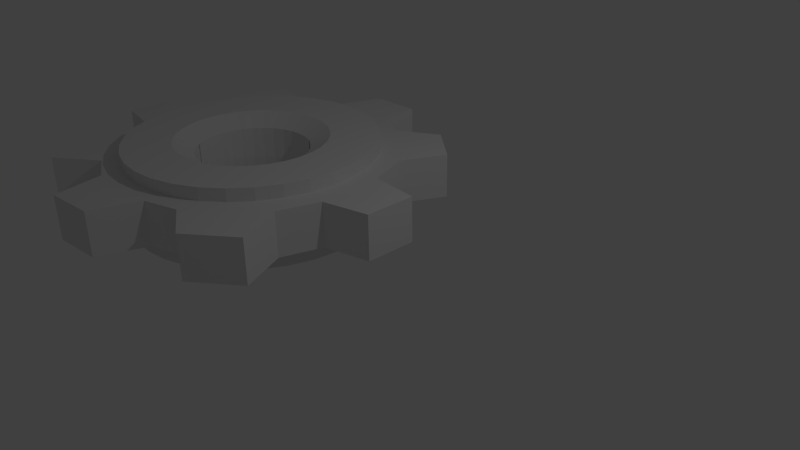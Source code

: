 # Source: Parts_Cogs01.blend  (saved by Blender 2.68.0; exported with 4.5.12 LTS)
import bpy
from mathutils import Matrix  # noqa: F401  (used for matrix-valued properties, if any)

bpy.ops.wm.read_factory_settings(use_empty=True)
scene = bpy.context.scene
scene.name = 'Scene'

# ---- collections
col_collection_1 = bpy.data.collections.new('Collection 1'); scene.collection.children.link(col_collection_1)

# ---- materials (node trees are filled in below, after node groups)
mat_material = bpy.data.materials.new('Material')
mat_material.alpha_threshold = 0.0
mat_material.use_transparent_shadow = False
mat_material.roughness = 0.5
mat_material.line_color = (0.0, 0.0, 0.0, 1.0)

# ---- material node trees

# ---- world
world_world = bpy.data.worlds.new('World'); scene.world = world_world
world_world.color = (0.05088, 0.05088, 0.05088)
world_world.use_sun_shadow = False
world_world.sun_shadow_jitter_overblur = 0.0
world_world.cycles.sampling_method = 'MANUAL'
world_world.cycles.sample_map_resolution = 256

# ---- cameras
cam_camera = bpy.data.cameras.new('Camera')
cam_camera.clip_end = 100.0
cam_camera.lens = 35.0
cam_camera.sensor_width = 32.0
cam_camera.sensor_height = 18.0
cam_camera.ortho_scale = 7.314
cam_camera.dof.focus_distance = 0.0
cam_camera.dof.aperture_fstop = 128.0

# ---- lights
light_lamp = bpy.data.lights.new('Lamp', 'POINT')
light_lamp.transmission_factor = 0.0
light_lamp.cutoff_distance = 30.0
light_lamp.energy = 100.0
light_lamp.shadow_buffer_clip_start = 1.001
light_lamp.shadow_soft_size = 0.1
light_lamp.shadow_maximum_resolution = 0.006
light_lamp.use_absolute_resolution = True
light_lamp.cycles.use_multiple_importance_sampling = False

# ---- meshes
me_circle = bpy.data.meshes.new('Circle')
me_circle.from_pydata([(0.02809, 0.7921, 0.0), (-0.1264, 0.7769, 0.0), (-0.275, 0.7318, 0.0), (-0.412, 0.6586, 0.0), (-0.532, 0.5601, 0.0), (-0.6305, 0.4401, 0.0), (-0.7037, 0.3031, 0.0), (-0.7488, 0.1545, 0.0), (-0.764, 1.19e-07, 0.0), (-0.7488, -0.1545, 0.0), (-0.7037, -0.3031, 0.0), (-0.6305, -0.4401, 0.0), (-0.532, -0.5601, 0.0), (-0.412, -0.6586, 0.0), (-0.275, -0.7318, 0.0), (-0.1264, -0.7769, 0.0), (0.02809, -0.7921, 0.0), (0.1826, -0.7769, 0.0), (0.3312, -0.7318, 0.0), (0.4682, -0.6586, 0.0), (0.5882, -0.5601, 0.0), (0.6867, -0.4401, 0.0), (0.7599, -0.3031, 0.0), (0.805, -0.1545, 0.0), (0.8202, 8.241e-07, 0.0), (0.805, 0.1545, 0.0), (0.7599, 0.3031, 0.0), (0.6867, 0.4401, 0.0), (0.5882, 0.5601, 0.0), (0.4682, 0.6586, 0.0), (0.3312, 0.7318, 0.0), (0.1826, 0.7769, 0.0), (0.02809, 1.753, 0.0), (-0.314, 1.72, 0.0), (-0.6429, 1.62, 0.0), (-0.946, 1.458, 0.0), (-1.212, 1.24, 0.0), (-1.43, 0.9741, 0.0), (-1.592, 0.671, 0.0), (-1.692, 0.3421, 0.0), (-1.725, -1.169e-07, 0.0), (-1.692, -0.3421, 0.0), (-1.592, -0.671, 0.0), (-1.43, -0.9741, 0.0), (-1.212, -1.24, 0.0), (-0.946, -1.458, 0.0), (-0.6429, -1.62, 0.0), (-0.314, -1.72, 0.0), (0.02809, -1.753, 0.0), (0.3702, -1.72, 0.0), (0.6991, -1.62, 0.0), (1.002, -1.458, 0.0), (1.268, -1.24, 0.0), (1.486, -0.9741, 0.0), (1.648, -0.671, 0.0), (1.748, -0.3421, 0.0), (1.781, 1.444e-06, 0.0), (1.748, 0.3421, 0.0), (1.648, 0.671, 0.0), (1.486, 0.9741, 0.0), (1.268, 1.24, 0.0), (1.002, 1.458, 0.0), (0.6991, 1.62, 0.0), (0.3702, 1.72, 0.0), (1.997, 0.5137, 0.0), (1.89, 0.8114, 0.0), (1.767, 1.115, 0.0), (-0.275, 0.7318, -0.0983), (-0.1264, 0.7769, -0.0983), (0.02809, 0.7921, -0.0983), (-0.412, 0.6586, -0.0983), (-0.532, 0.5601, -0.0983), (-0.6305, 0.4401, -0.0983), (2.707, 0.4487, 0.0), (2.713, -0.2665, 0.0), (2.062, -0.4182, 0.0), (1.881, -0.9852, 0.0), (2.179, -1.63, 0.0), (1.568, -2.111, 0.0), (1.022, -1.779, 0.0), (0.5348, -1.929, 0.0), (0.3008, -2.585, 0.0), (-0.4107, -2.641, 0.0), (-0.5699, -1.939, 0.0), (-1.038, -1.705, 0.0), (-1.628, -2.135, 0.0), (-2.124, -1.648, 0.0), (-1.712, -0.9556, 0.0), (-1.871, -0.553, 0.0), (-2.63, -0.422, 0.0), (-2.658, 0.1866, 0.0), (-1.965, 0.327, 0.0), (-1.74, 0.8232, 0.0), (-2.218, 1.45, 0.0), (-1.806, 1.947, 0.0), (-1.122, 1.694, 0.0), (-0.6448, 1.89, 0.0), (-0.3452, 2.677, 0.0), (0.3944, 2.686, 0.0), (0.488, 2.05, 0.0), (0.9, 1.872, 0.0), (1.48, 2.199, 0.0), (2.07, 1.722, 0.0), (0.2369, -1.05, -0.3195), (0.02809, -1.07, -0.3195), (-0.1807, -1.05, -0.3195), (-0.3815, -0.9888, -0.3195), (-0.5665, -0.8899, -0.3195), (-0.7287, -0.7568, -0.3195), (-0.8618, -0.5946, -0.3195), (-0.9607, -0.4096, -0.3195), (-1.022, -0.2088, -0.3195), (-1.042, 5.488e-08, -0.3195), (-1.022, 0.2088, -0.3195), (-0.6305, -0.4401, 0.6172), (-0.532, -0.5601, 0.6172), (-0.412, -0.6586, 0.6172), (-0.275, -0.7318, 0.6172), (-0.1264, -0.7769, 0.6172), (0.02809, -0.7921, 0.6172), (0.1826, -0.7769, 0.6172), (0.3312, -0.7318, 0.6172), (0.4682, -0.6586, 0.6172), (0.5882, -0.5601, 0.6172), (0.6867, -0.4401, 0.6172), (0.7599, -0.3031, 0.6172), (0.805, -0.1545, 0.6172), (0.8202, 8.241e-07, 0.6172), (0.805, 0.1545, 0.6172), (0.7599, 0.3031, 0.6172), (0.6867, 0.4401, 0.6172), (0.5882, 0.5601, 0.6172), (0.4682, 0.6586, 0.6172), (0.3312, 0.7318, 0.6172), (-0.9607, 0.4096, -0.3195), (-0.8618, 0.5946, -0.3195), (-0.7287, 0.7568, -0.3195), (-0.5665, 0.8899, -0.3195), (-0.3815, 0.9888, -0.3195), (-0.1807, 1.05, -0.3195), (0.02809, 1.07, -0.3195), (0.1826, 0.7769, -0.0983), (0.3312, 0.7318, -0.0983), (0.4682, 0.6586, -0.0983), (0.5882, 0.5601, -0.0983), (0.6867, 0.4401, -0.0983), (0.7599, 0.3031, -0.0983), (0.805, 0.1545, -0.0983), (0.8202, 8.241e-07, -0.0983), (0.805, -0.1545, -0.0983), (0.7599, -0.3031, -0.0983), (0.6867, -0.4401, -0.0983), (0.5882, -0.5601, -0.0983), (0.4682, -0.6586, -0.0983), (0.3312, -0.7318, -0.0983), (0.1826, -0.7769, -0.0983), (0.02809, -0.7921, -0.0983), (-0.1264, -0.7769, -0.0983), (-0.275, -0.7318, -0.0983), (-0.412, -0.6586, -0.0983), (-0.532, -0.5601, -0.0983), (-0.6305, -0.4401, -0.0983), (-0.7037, -0.3031, -0.0983), (-0.7488, -0.1545, -0.0983), (-0.764, 1.19e-07, -0.0983), (-0.7488, 0.1545, -0.0983), (-0.7037, 0.3031, -0.0983), (0.02809, 1.753, 0.6172), (-0.314, 1.72, 0.6172), (-0.6429, 1.62, 0.6172), (-0.946, 1.458, 0.6172), (-1.212, 1.24, 0.6172), (-1.43, 0.9741, 0.6172), (-1.592, 0.671, 0.6172), (-1.692, 0.3421, 0.6172), (-1.725, -1.169e-07, 0.6172), (-1.692, -0.3421, 0.6172), (-1.592, -0.671, 0.6172), (-1.43, -0.9741, 0.6172), (-1.212, -1.24, 0.6172), (-0.946, -1.458, 0.6172), (-0.6429, -1.62, 0.6172), (-0.314, -1.72, 0.6172), (0.02809, -1.753, 0.6172), (0.3702, -1.72, 0.6172), (0.6991, -1.62, 0.6172), (1.002, -1.458, 0.6172), (1.268, -1.24, 0.6172), (1.486, -0.9741, 0.6172), (1.648, -0.671, 0.6172), (1.748, -0.3421, 0.6172), (1.781, 1.444e-06, 0.6172), (1.748, 0.3421, 0.6172), (1.648, 0.671, 0.6172), (1.486, 0.9741, 0.6172), (1.268, 1.24, 0.6172), (1.002, 1.458, 0.6172), (0.6991, 1.62, 0.6172), (0.3702, 1.72, 0.6172), (1.997, 0.5137, 0.6172), (1.89, 0.8114, 0.6172), (1.767, 1.115, 0.6172), (2.707, 0.4487, 0.6172), (2.713, -0.2665, 0.6172), (2.062, -0.4182, 0.6172), (1.881, -0.9852, 0.6172), (2.179, -1.63, 0.6172), (1.568, -2.111, 0.6172), (1.022, -1.779, 0.6172), (0.5348, -1.929, 0.6172), (0.3008, -2.585, 0.6172), (-0.4107, -2.641, 0.6172), (-0.5699, -1.939, 0.6172), (-1.038, -1.705, 0.6172), (-1.628, -2.135, 0.6172), (-2.124, -1.648, 0.6172), (-1.712, -0.9556, 0.6172), (-1.871, -0.553, 0.6172), (-2.63, -0.422, 0.6172), (-2.658, 0.1866, 0.6172), (-1.965, 0.327, 0.6172), (-1.74, 0.8232, 0.6172), (-2.218, 1.45, 0.6172), (-1.806, 1.947, 0.6172), (-1.122, 1.694, 0.6172), (-0.6448, 1.89, 0.6172), (-0.3452, 2.677, 0.6172), (0.3944, 2.686, 0.6172), (0.488, 2.05, 0.6172), (0.9, 1.872, 0.6172), (1.48, 2.199, 0.6172), (2.07, 1.722, 0.6172), (0.05069, 0.7736, 0.1917), (-0.1038, 0.7583, 0.1917), (-0.2524, 0.7133, 0.1917), (-0.3894, 0.6401, 0.1917), (-0.5094, 0.5416, 0.1917), (-0.6079, 0.4215, 0.1917), (-0.6811, 0.2846, 0.1917), (-0.7262, 0.136, 0.1917), (-0.7414, -0.01855, 0.1917), (-0.7262, -0.1731, 0.1917), (-0.6811, -0.3217, 0.1917), (-0.6079, -0.4586, 0.1917), (0.3538, 0.7133, 0.1917), (0.2052, 0.7583, 0.1917), (0.05069, 0.7736, 0.635), (-0.1038, 0.7583, 0.635), (-0.2524, 0.7133, 0.635), (-0.3894, 0.6401, 0.635), (-0.5094, 0.5416, 0.635), (-0.6079, 0.4215, 0.635), (-0.6811, 0.2846, 0.635), (-0.7262, 0.136, 0.635), (-0.7414, -0.01855, 0.635), (-0.7262, -0.1731, 0.635), (-0.6811, -0.3217, 0.635), (-0.6079, -0.4586, 0.635), (-0.5094, -0.5787, 0.635), (-0.3894, -0.6772, 0.635), (-0.2524, -0.7504, 0.635), (-0.1038, -0.7954, 0.635), (0.05069, -0.8107, 0.635), (0.2052, -0.7954, 0.635), (0.3538, -0.7504, 0.635), (0.4908, -0.6772, 0.635), (0.6108, -0.5787, 0.635), (0.7093, -0.4586, 0.635), (0.7825, -0.3217, 0.635), (0.8276, -0.1731, 0.635), (0.8428, -0.01855, 0.635), (0.8276, 0.136, 0.635), (0.7825, 0.2846, 0.635), (0.7093, 0.4215, 0.635), (0.6108, 0.5416, 0.635), (0.4908, 0.6401, 0.635), (0.3538, 0.7133, 0.635), (0.2052, 0.7583, 0.635), (0.05069, 1.052, 0.8089), (-0.1581, 1.031, 0.8089), (-0.3589, 0.9703, 0.8089), (-0.5439, 0.8714, 0.8089), (-0.7061, 0.7383, 0.8089), (-0.8392, 0.5761, 0.8089), (-0.9381, 0.391, 0.8089), (-0.999, 0.1903, 0.8089), (-1.02, -0.01855, 0.8089), (-0.999, -0.2274, 0.8089), (-0.9381, -0.4281, 0.8089), (-0.8392, -0.6132, 0.8089), (-0.7061, -0.7754, 0.8089), (-0.5439, -0.9085, 0.8089), (-0.3589, -1.007, 0.8089), (-0.1581, -1.068, 0.8089), (0.05069, -1.089, 0.8089), (0.2595, -1.068, 0.8089), (0.4603, -1.007, 0.8089), (0.6453, -0.9085, 0.8089), (0.8075, -0.7754, 0.8089), (0.9406, -0.6132, 0.8089), (1.04, -0.4281, 0.8089), (1.1, -0.2274, 0.8089), (1.121, -0.01855, 0.8089), (1.1, 0.1903, 0.8089), (1.04, 0.391, 0.8089), (0.9406, 0.5761, 0.8089), (0.8075, 0.7383, 0.8089), (0.6453, 0.8714, 0.8089), (0.4603, 0.9703, 0.8089), (0.2595, 1.031, 0.8089), (0.05069, 1.735, 0.8089), (-0.2914, 1.701, 0.8089), (-0.6203, 1.601, 0.8089), (-0.9234, 1.439, 0.8089), (-1.189, 1.221, 0.8089), (-1.407, 0.9556, 0.8089), (-1.569, 0.6524, 0.8089), (-1.669, 0.3235, 0.8089), (-1.703, -0.01855, 0.8089), (-1.669, -0.3606, 0.8089), (-1.569, -0.6895, 0.8089), (-1.407, -0.9927, 0.8089), (-1.189, -1.258, 0.8089), (-0.9234, -1.476, 0.8089), (-0.6203, -1.638, 0.8089), (-0.2914, -1.738, 0.8089), (0.05069, -1.772, 0.8089), (0.3928, -1.738, 0.8089), (0.7217, -1.638, 0.8089), (1.025, -1.476, 0.8089), (1.291, -1.258, 0.8089), (1.509, -0.9927, 0.8089), (1.671, -0.6895, 0.8089), (1.77, -0.3606, 0.8089), (1.804, -0.01855, 0.8089), (1.77, 0.3235, 0.8089), (1.671, 0.6524, 0.8089), (1.509, 0.9556, 0.8089), (1.291, 1.221, 0.8089), (1.025, 1.439, 0.8089), (0.7217, 1.601, 0.8089), (0.3928, 1.701, 0.8089), (0.4377, -0.9888, -0.3195), (0.6227, -0.8899, -0.3195), (0.7849, -0.7568, -0.3195), (0.918, -0.5946, -0.3195), (1.017, -0.4096, -0.3195), (1.078, -0.2088, -0.3195), (1.098, 1.008e-06, -0.3195), (1.078, 0.2088, -0.3195), (1.017, 0.4096, -0.3195), (0.918, 0.5946, -0.3195), (0.7849, 0.7568, -0.3195), (0.6227, 0.8899, -0.3195), (0.4377, 0.9888, -0.3195), (0.2369, 1.05, -0.3195), (0.02809, 1.753, -0.3195), (-0.314, 1.72, -0.3195), (-0.6429, 1.62, -0.3195), (-0.946, 1.458, -0.3195), (-1.212, 1.24, -0.3195), (-1.43, 0.9741, -0.3195), (-1.592, 0.671, -0.3195), (-1.692, 0.3421, -0.3195), (-1.725, -1.169e-07, -0.3195), (-1.692, -0.3421, -0.3195), (-1.592, -0.671, -0.3195), (-1.43, -0.9741, -0.3195), (-1.212, -1.24, -0.3195), (-0.946, -1.458, -0.3195), (-0.6429, -1.62, -0.3195), (-0.314, -1.72, -0.3195), (0.02809, -1.753, -0.3195), (0.3702, -1.72, -0.3195), (0.6991, -1.62, -0.3195), (1.002, -1.458, -0.3195), (1.268, -1.24, -0.3195), (1.486, -0.9741, -0.3195), (1.648, -0.671, -0.3195), (1.748, -0.3421, -0.3195), (1.781, 1.444e-06, -0.3195), (1.748, 0.3421, -0.3195), (1.648, 0.671, -0.3195), (1.486, 0.9741, -0.3195), (1.268, 1.24, -0.3195), (1.002, 1.458, -0.3195), (0.6991, 1.62, -0.3195), (0.3702, 1.72, -0.3195)], [], [(31, 0, 69, 141), (28, 29, 143, 144), (25, 26, 146, 147), (22, 23, 149, 150), (19, 20, 152, 153), (16, 17, 155, 156), (13, 14, 158, 159), (10, 11, 161, 162), (7, 8, 164, 165), (4, 5, 72, 71), (1, 2, 67, 68), (63, 62, 386, 387), (60, 59, 383, 384), (57, 56, 380, 381), (54, 53, 377, 378), (51, 50, 374, 375), (48, 47, 371, 372), (45, 44, 368, 369), (42, 41, 365, 366), (39, 38, 362, 363), (36, 35, 359, 360), (33, 32, 356, 357), (30, 31, 141, 142), (27, 28, 144, 145), (24, 25, 147, 148), (21, 22, 150, 151), (18, 19, 153, 154), (15, 16, 156, 157), (12, 13, 159, 160), (9, 10, 162, 163), (6, 7, 165, 166), (3, 4, 71, 70), (0, 1, 68, 69), (62, 61, 385, 386), (59, 58, 382, 383), (56, 55, 379, 380), (53, 52, 376, 377), (50, 49, 373, 374), (47, 46, 370, 371), (44, 43, 367, 368), (41, 40, 364, 365), (38, 37, 361, 362), (35, 34, 358, 359), (29, 30, 142, 143), (26, 27, 145, 146), (23, 24, 148, 149), (20, 21, 151, 152), (17, 18, 154, 155), (14, 15, 157, 158), (11, 12, 160, 161), (8, 9, 163, 164), (5, 6, 166, 72), (2, 3, 70, 67), (32, 63, 387, 356), (61, 60, 384, 385), (58, 57, 381, 382), (55, 54, 378, 379), (52, 51, 375, 376), (49, 48, 372, 373), (46, 45, 369, 370), (43, 42, 366, 367), (40, 39, 363, 364), (37, 36, 360, 361), (34, 33, 357, 358), (59, 66, 65, 58), (58, 65, 64, 57), (64, 73, 74, 75, 55, 56, 57), (54, 76, 75, 55), (143, 353, 352, 144), (149, 347, 346, 150), (146, 350, 349, 147), (69, 140, 355, 141), (53, 54, 76, 77, 78, 79, 51, 52), (51, 79, 80, 49, 50), (49, 80, 81, 82, 83, 47, 48), (47, 83, 84, 45, 46), (45, 84, 85, 86, 87, 43, 44), (43, 87, 88, 41, 42), (41, 88, 89, 90, 91, 39, 40), (91, 92, 38, 39), (37, 38, 92, 93, 94, 95, 35, 36), (95, 96, 34, 35), (34, 96, 97, 98, 99, 63, 32, 33), (99, 100, 62, 63), (61, 62, 100, 101, 102, 66, 59, 60), (150, 346, 345, 151), (147, 349, 348, 148), (144, 352, 351, 145), (141, 355, 354, 142), (67, 138, 139, 68), (72, 135, 136, 71), (164, 112, 113, 165), (161, 109, 110, 162), (158, 106, 107, 159), (155, 103, 104, 156), (152, 344, 343, 153), (31, 30, 244, 245), (171, 172, 315, 314), (128, 127, 270, 271), (122, 121, 264, 265), (194, 195, 338, 337), (116, 115, 258, 259), (188, 189, 332, 331), (7, 6, 238, 239), (182, 183, 326, 325), (1, 0, 232, 233), (176, 177, 320, 319), (133, 132, 275, 276), (170, 171, 314, 313), (127, 126, 269, 270), (121, 120, 263, 264), (193, 194, 337, 336), (115, 114, 257, 258), (187, 188, 331, 330), (6, 5, 237, 238), (181, 182, 325, 324), (175, 176, 319, 318), (132, 131, 274, 275), (169, 170, 313, 312), (126, 125, 268, 269), (198, 167, 310, 341), (120, 119, 262, 263), (192, 193, 336, 335), (11, 10, 242, 243), (186, 187, 330, 329), (114, 11, 243, 257), (5, 4, 236, 237), (180, 181, 324, 323), (174, 175, 318, 317), (131, 130, 273, 274), (168, 169, 312, 311), (125, 124, 267, 268), (197, 198, 341, 340), (119, 118, 261, 262), (191, 192, 335, 334), (10, 9, 241, 242), (185, 186, 329, 328), (4, 3, 235, 236), (179, 180, 323, 322), (173, 174, 317, 316), (130, 129, 272, 273), (167, 168, 311, 310), (30, 133, 276, 244), (124, 123, 266, 267), (196, 197, 340, 339), (118, 117, 260, 261), (190, 191, 334, 333), (9, 8, 240, 241), (184, 185, 328, 327), (194, 193, 200, 201), (193, 192, 199, 200), (190, 204, 203, 202, 199, 192, 191), (188, 187, 186, 208, 207, 206, 205, 189), (186, 185, 184, 209, 208), (184, 183, 182, 212, 211, 210, 209), (182, 181, 180, 213, 212), (180, 179, 178, 216, 215, 214, 213), (178, 177, 176, 217, 216), (176, 175, 174, 220, 219, 218, 217), (220, 174, 173, 221), (172, 171, 170, 224, 223, 222, 221, 173), (224, 170, 169, 225), (169, 168, 167, 198, 228, 227, 226, 225), (228, 198, 197, 229), (196, 195, 194, 201, 231, 230, 229, 197), (76, 75, 204, 205), (3, 2, 234, 235), (82, 81, 210, 211), (178, 179, 322, 321), (54, 55, 190, 189), (88, 87, 216, 217), (14, 13, 116, 117), (94, 93, 222, 223), (20, 19, 122, 123), (100, 99, 228, 229), (26, 25, 128, 129), (75, 74, 203, 204), (0, 31, 245, 232), (77, 76, 205, 206), (172, 173, 316, 315), (83, 82, 211, 212), (129, 128, 271, 272), (89, 88, 217, 218), (64, 65, 200, 199), (15, 14, 117, 118), (95, 94, 223, 224), (21, 20, 123, 124), (101, 100, 229, 230), (27, 26, 129, 130), (78, 77, 206, 207), (123, 122, 265, 266), (84, 83, 212, 213), (195, 196, 339, 338), (90, 89, 218, 219), (65, 66, 201, 200), (16, 15, 118, 119), (96, 95, 224, 225), (22, 21, 124, 125), (102, 101, 230, 231), (28, 27, 130, 131), (79, 78, 207, 208), (117, 116, 259, 260), (85, 84, 213, 214), (189, 190, 333, 332), (91, 90, 219, 220), (17, 16, 119, 120), (97, 96, 225, 226), (23, 22, 125, 126), (29, 28, 131, 132), (80, 79, 208, 209), (8, 7, 239, 240), (86, 85, 214, 215), (12, 11, 114, 115), (92, 91, 220, 221), (18, 17, 120, 121), (98, 97, 226, 227), (189, 205, 204, 190), (24, 23, 126, 127), (66, 102, 231, 201), (73, 64, 199, 202), (30, 29, 132, 133), (183, 184, 327, 326), (81, 80, 209, 210), (2, 1, 233, 234), (87, 86, 215, 216), (13, 12, 115, 116), (93, 92, 221, 222), (57, 64, 199, 192), (19, 18, 121, 122), (99, 98, 227, 228), (25, 24, 127, 128), (74, 73, 202, 203), (177, 178, 321, 320), (246, 277, 309, 278), (275, 274, 306, 307), (272, 271, 303, 304), (269, 268, 300, 301), (266, 265, 297, 298), (263, 262, 294, 295), (260, 259, 291, 292), (257, 256, 288, 289), (254, 253, 285, 286), (251, 250, 282, 283), (248, 247, 279, 280), (277, 276, 308, 309), (274, 273, 305, 306), (271, 270, 302, 303), (268, 267, 299, 300), (265, 264, 296, 297), (262, 261, 293, 294), (259, 258, 290, 291), (256, 255, 287, 288), (253, 252, 284, 285), (250, 249, 281, 282), (247, 246, 278, 279), (276, 275, 307, 308), (273, 272, 304, 305), (270, 269, 301, 302), (267, 266, 298, 299), (264, 263, 295, 296), (261, 260, 292, 293), (258, 257, 289, 290), (255, 254, 286, 287), (252, 251, 283, 284), (249, 248, 280, 281), (278, 309, 341, 310), (307, 306, 338, 339), (304, 303, 335, 336), (301, 300, 332, 333), (298, 297, 329, 330), (295, 294, 326, 327), (292, 291, 323, 324), (289, 288, 320, 321), (286, 285, 317, 318), (283, 282, 314, 315), (280, 279, 311, 312), (309, 308, 340, 341), (306, 305, 337, 338), (303, 302, 334, 335), (300, 299, 331, 332), (297, 296, 328, 329), (294, 293, 325, 326), (291, 290, 322, 323), (288, 287, 319, 320), (285, 284, 316, 317), (282, 281, 313, 314), (279, 278, 310, 311), (308, 307, 339, 340), (305, 304, 336, 337), (302, 301, 333, 334), (299, 298, 330, 331), (296, 295, 327, 328), (293, 292, 324, 325), (290, 289, 321, 322), (287, 286, 318, 319), (284, 283, 315, 316), (281, 280, 312, 313), (234, 233, 247, 248), (240, 239, 253, 254), (232, 245, 277, 246), (235, 234, 248, 249), (241, 240, 254, 255), (236, 235, 249, 250), (242, 241, 255, 256), (237, 236, 250, 251), (243, 242, 256, 257), (238, 237, 251, 252), (233, 232, 246, 247), (239, 238, 252, 253), (245, 244, 276, 277), (153, 343, 342, 154), (156, 104, 105, 157), (159, 107, 108, 160), (162, 110, 111, 163), (165, 113, 134, 166), (71, 136, 137, 70), (68, 139, 140, 69), (142, 354, 353, 143), (145, 351, 350, 146), (148, 348, 347, 149), (151, 345, 344, 152), (154, 342, 103, 155), (157, 105, 106, 158), (160, 108, 109, 161), (163, 111, 112, 164), (166, 134, 135, 72), (70, 137, 138, 67), (140, 356, 387, 355), (353, 385, 384, 352), (350, 382, 381, 349), (347, 379, 378, 346), (344, 376, 375, 343), (103, 373, 372, 104), (106, 370, 369, 107), (109, 367, 366, 110), (112, 364, 363, 113), (135, 361, 360, 136), (138, 358, 357, 139), (355, 387, 386, 354), (352, 384, 383, 351), (349, 381, 380, 348), (346, 378, 377, 345), (343, 375, 374, 342), (104, 372, 371, 105), (107, 369, 368, 108), (110, 366, 365, 111), (113, 363, 362, 134), (136, 360, 359, 137), (139, 357, 356, 140), (354, 386, 385, 353), (351, 383, 382, 350), (348, 380, 379, 347), (345, 377, 376, 344), (342, 374, 373, 103), (105, 371, 370, 106), (108, 368, 367, 109), (111, 365, 364, 112), (134, 362, 361, 135), (137, 359, 358, 138)])
me_circle.use_remesh_preserve_volume = False
me_circle.use_remesh_preserve_attributes = False
me_circle.use_mirror_vertex_groups = False
me_circle.update()
me_cube = bpy.data.meshes.new('Cube')
me_cube.from_pydata([], [], [])
me_cube.materials.append(mat_material)
me_cube.use_remesh_preserve_volume = False
me_cube.use_remesh_preserve_attributes = False
me_cube.use_mirror_vertex_groups = False
me_cube.update()

# ---- objects
ob_circle = bpy.data.objects.new('Circle', me_circle)
ob_cube = bpy.data.objects.new('Cube', me_cube)
ob_lamp = bpy.data.objects.new('Lamp', light_lamp)
ob_camera = bpy.data.objects.new('Camera', cam_camera)

# ---- transforms, parenting, visibility, modifiers, constraints
ob_circle.location = (-2.144, -0.2996, 0.3325)
ob_circle.lineart.crease_threshold = 0.0
ob_cube.location = (0.0, 0.03676, 1.046)
ob_cube.lock_rotations_4d = False
ob_cube.empty_display_type = 'ARROWS'
ob_cube.lineart.crease_threshold = 0.0
_m = ob_cube.modifiers.new('Subsurf', 'SUBSURF')
_m.uv_smooth = 'PRESERVE_CORNERS'
_m.quality = 2
_m.levels = 3
_m.show_only_control_edges = False
ob_lamp.location = (4.076, 1.005, 5.904)
ob_lamp.rotation_euler = (0.6503, 0.05522, 1.866)
ob_lamp.lock_rotations_4d = False
ob_lamp.empty_display_type = 'ARROWS'
ob_lamp.color = (0.0, 0.0, 0.0, 0.0)
ob_lamp.lineart.crease_threshold = 0.0
ob_camera.location = (7.481, -6.508, 5.344)
ob_camera.rotation_euler = (1.109, 0.01082, 0.8149)
ob_camera.lock_rotations_4d = False
ob_camera.empty_display_type = 'ARROWS'
ob_camera.color = (0.0, 0.0, 0.0, 0.0)
ob_camera.display_type = 'WIRE'
ob_camera.lineart.crease_threshold = 0.0

# ---- collection membership
col_collection_1.objects.link(ob_circle)
col_collection_1.objects.link(ob_cube)
col_collection_1.objects.link(ob_lamp)
col_collection_1.objects.link(ob_camera)

# ---- scene / render settings (as saved in the file)
scene.camera = ob_camera
scene.frame_start = 1; scene.frame_end = 250; scene.frame_set(1)
scene.render.engine = 'BLENDER_EEVEE_NEXT'
scene.render.image_settings.color_mode = 'RGB'
scene.render.image_settings.compression = 90
scene.render.resolution_percentage = 50
scene.render.dither_intensity = 0.0
scene.cycles.use_denoising = False
scene.cycles.samples = 10
scene.cycles.sampling_pattern = 'TABULATED_SOBOL'
scene.cycles.light_sampling_threshold = 0.0
scene.cycles.use_adaptive_sampling = False
scene.cycles.use_light_tree = False
scene.cycles.blur_glossy = 0.0
scene.cycles.volume_bounces = 1
scene.cycles.pixel_filter_type = 'GAUSSIAN'
scene.cycles.sample_clamp_indirect = 0.0
scene.view_settings.view_transform = 'Standard'
bpy.context.view_layer.update()

